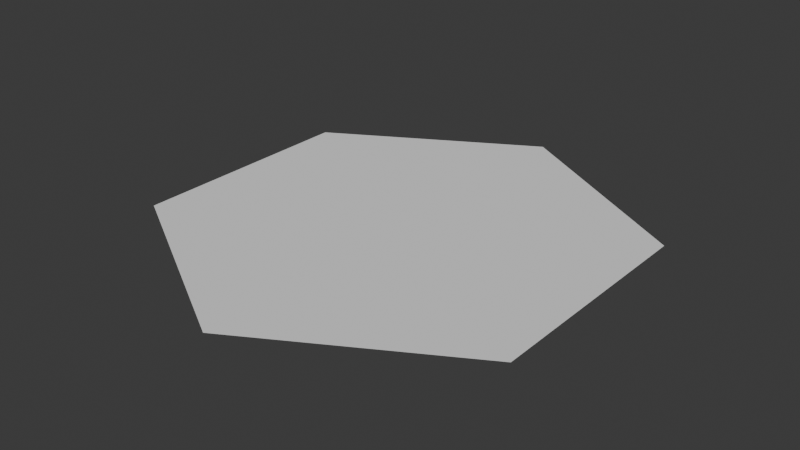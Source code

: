 # Source: poligono.blend  (saved by Blender 5.0.119; exported with 4.5.12 LTS)
import bpy
from mathutils import Matrix  # noqa: F401  (used for matrix-valued properties, if any)

bpy.ops.wm.read_factory_settings(use_empty=True)
scene = bpy.context.scene
scene.name = 'Scene'

# ---- collections
col_collection = bpy.data.collections.new('Collection'); scene.collection.children.link(col_collection)

# ---- world
world_world = bpy.data.worlds.new('World'); scene.world = world_world
world_world.use_nodes = True; world_world.node_tree.nodes.clear()
_N = world_world.node_tree.nodes; _L = world_world.node_tree.links
n0 = _N.new('ShaderNodeOutputWorld'); n0.name = 'World Output'; n0.location = (200, 100)
n1 = _N.new('ShaderNodeBackground'); n1.name = 'Background'; n1.location = (-200, 100)
n1.inputs[0].default_value = (0.05088, 0.05088, 0.05088, 1.0)
_L.new(n1.outputs[0], n0.inputs[0])
n0.is_active_output = True
world_world.color = (0.05088, 0.05088, 0.05088)
world_world.sun_shadow_jitter_overblur = 0.0

# ---- meshes
me_c_rculo = bpy.data.meshes.new('Círculo')
me_c_rculo.from_pydata([(0.0, 3.0, 0.0), (-2.598, 1.5, 0.0), (-2.598, -1.5, 0.0), (0.0, -3.0, 0.0), (2.598, -1.5, 0.0), (2.598, 1.5, 0.0)], [], [(0, 1, 2, 3, 4, 5)])
_uv = me_c_rculo.uv_layers.new(name='MapaUV')
_uv.uv.foreach_set('vector', [0.5, 1.0, 0.06699, 0.75, 0.06699, 0.25, 0.5, 0.0, 0.933, 0.25, 0.933, 0.75])
me_c_rculo.update()

# ---- objects
ob_c_rculo = bpy.data.objects.new('Círculo', me_c_rculo)

# ---- transforms, parenting, visibility, modifiers, constraints
ob_c_rculo.location = (0.0, 0.0, 0.0)

# ---- collection membership
col_collection.objects.link(ob_c_rculo)

# ---- scene / render settings (as saved in the file)
scene.frame_start = 1; scene.frame_end = 250; scene.frame_set(1)
scene.render.engine = 'BLENDER_EEVEE_NEXT'
scene.render.bake_bias = 0.0
scene.render.bake_samples = 0
scene.cycles.sampling_pattern = 'TABULATED_SOBOL'
scene.eevee.use_volume_custom_range = False
bpy.context.view_layer.update()

# ---- added for rendering (the .blend has no active camera and no usable light): camera, sun
cam_auto = bpy.data.cameras.new('AutoCamera')
cam_auto.lens = 50.0
cam_auto.sensor_width = 36.0
cam_auto.clip_end = 1000.0
ob_auto_camera = bpy.data.objects.new('AutoCamera', cam_auto)
scene.collection.objects.link(ob_auto_camera)
ob_auto_camera.location = (7.34374, -8.81249, 5.87499)
ob_auto_camera.rotation_euler = (1.09748, -7.21219e-08, 0.694738)
scene.camera = ob_auto_camera
light_auto_sun = bpy.data.lights.new('AutoSun', 'SUN')
light_auto_sun.energy = 3.0
light_auto_sun.angle = 0.0523599
ob_auto_sun = bpy.data.objects.new('AutoSun', light_auto_sun)
scene.collection.objects.link(ob_auto_sun)
ob_auto_sun.rotation_euler = (0.872665, 0.174533, 0.523599)
bpy.context.view_layer.update()
